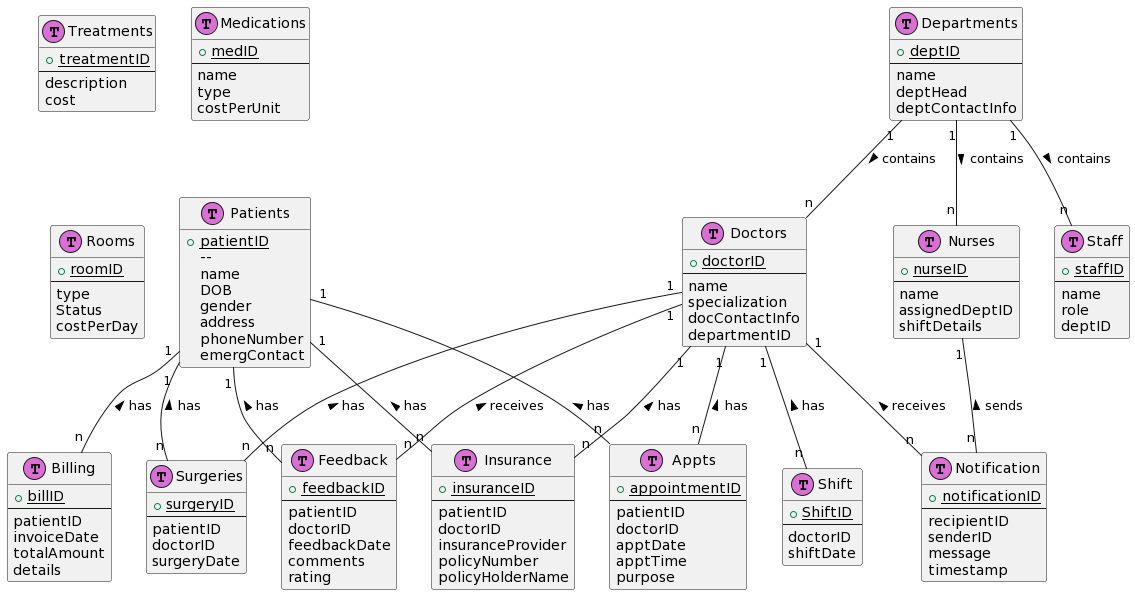

The diagram above was rendered by PlantUML. Its source (embedded in the PNG):
@startuml
!define table(x) class x << (T,orchid) >>
!define primary_key(x) <u>x</u>
hide methods
hide stereotypes

table(Patients) {
    + primary_key(patientID)
    -- 
    name
    DOB
    gender
    address
    phoneNumber
    emergContact
}

table(Nurses) {
    + primary_key(nurseID)
    --
    name
    assignedDeptID
    shiftDetails
}

table(Doctors) {
    + primary_key(doctorID)
    --
    name
    specialization
    docContactInfo
    departmentID
}

table(Appts) {
    + primary_key(appointmentID)
    --
    patientID
    doctorID
    apptDate
    apptTime
    purpose
}

table(Departments) {
    + primary_key(deptID)
    --
    name
    deptHead
    deptContactInfo
}

table(Treatments) {
    + primary_key(treatmentID)
    --
    description
    cost
}

table(Medications) {
    + primary_key(medID)
    --
    name
    type
    costPerUnit
}

table(Rooms) {
    + primary_key(roomID)
    --
    type
    Status
    costPerDay
}

table(Staff) {
    + primary_key(staffID)
    --
    name
    role
    deptID
}

table(Billing) {
    + primary_key(billID)
    --
    patientID
    invoiceDate
    totalAmount
    details
}

table(Insurance) {
    + primary_key(insuranceID)
    --
    patientID
    doctorID
    insuranceProvider
    policyNumber
    policyHolderName
}

table(Surgeries) {
    + primary_key(surgeryID)
    --
    patientID
    doctorID
    surgeryDate
}

table(Shift) {
    + primary_key(ShiftID)
    --
    doctorID
    shiftDate
}

table(Notification) {
    + primary_key(notificationID)
    --
    recipientID
    senderID
    message
    timestamp
}

table(Feedback) {
    + primary_key(feedbackID)
    --
    patientID
    doctorID
    feedbackDate
    comments
    rating
}

Departments "1" -- "n" Nurses : contains >
Departments "1" -- "n" Doctors : contains >
Departments "1" -- "n" Staff : contains >
Patients "1" -- "n" Appts : < has
Doctors "1" -- "n" Appts : < has
Patients "1" -- "n" Billing : < has
Patients "1" -- "n" Insurance : < has
Doctors "1" -- "n" Insurance : < has
Patients "1" -- "n" Surgeries : < has
Doctors "1" -- "n" Surgeries : < has
Doctors "1" -- "n" Shift : < has
Doctors "1" -- "n" Notification : < receives
Nurses "1" -- "n" Notification : < sends
Patients "1" -- "n" Feedback : < has
Doctors "1" -- "n" Feedback : < receives
@enduml